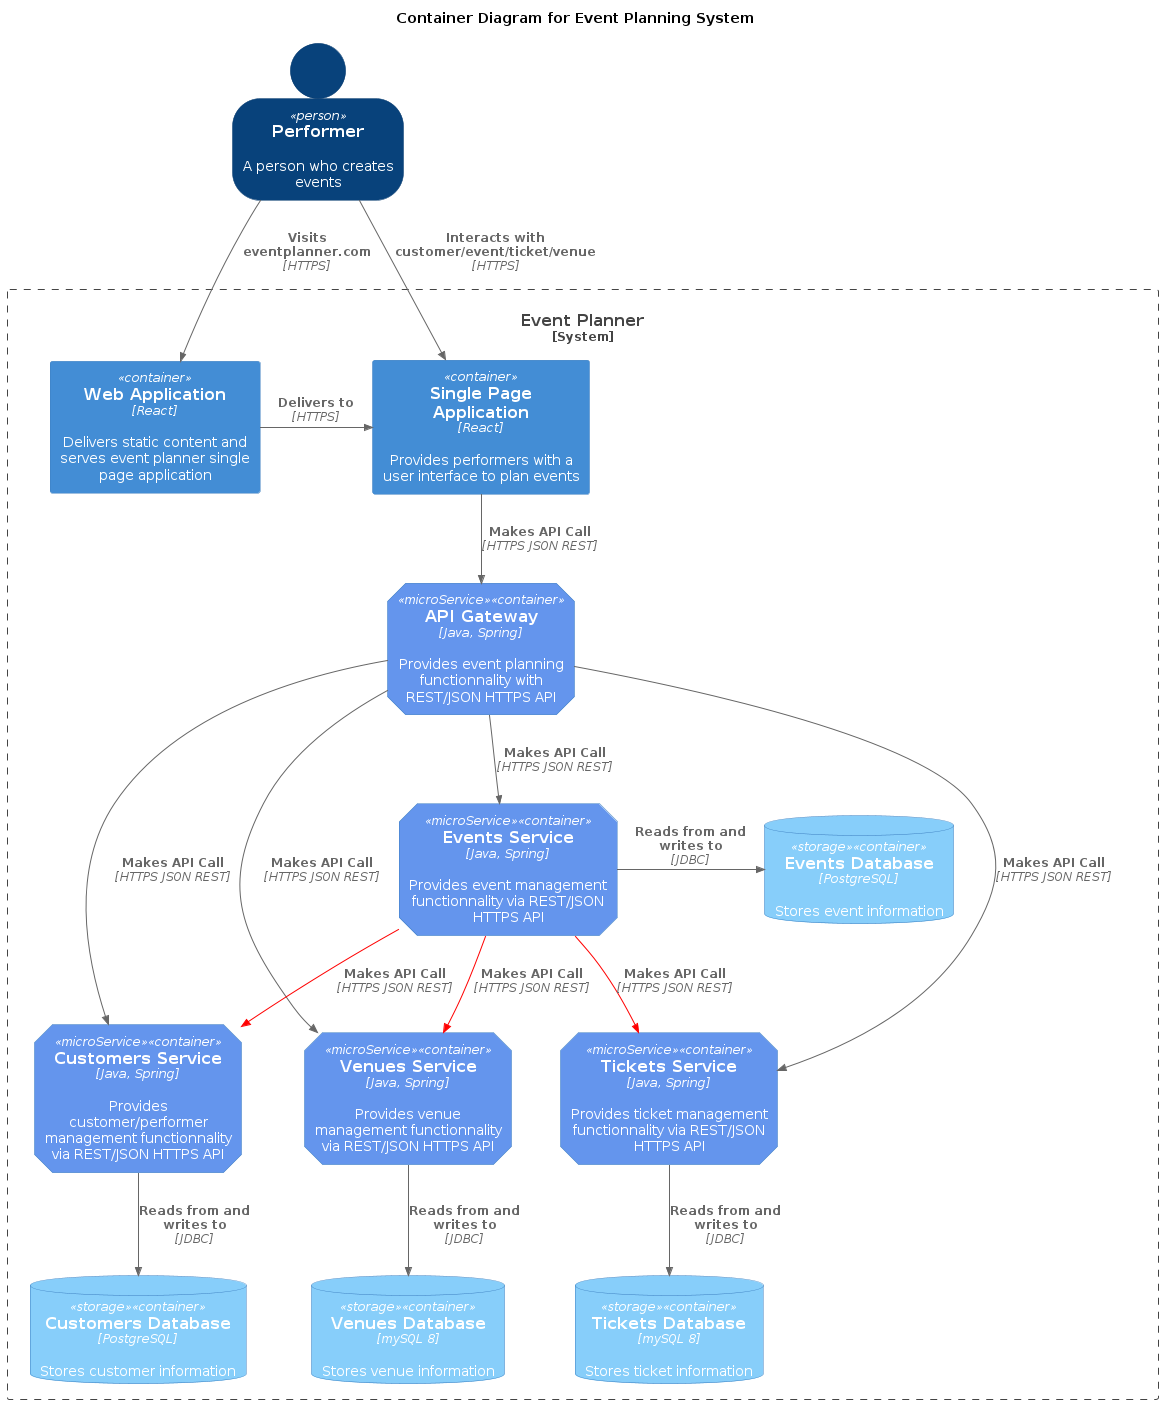

The diagram above was rendered by PlantUML. Its source (embedded in the PNG):
@startuml
!includeurl https://raw.githubusercontent.com/RicardoNiepel/C4-PlantUML/master/C4_Container.puml

!define DEVICONS https://raw.githubusercontent.com/tupadr3/plantuml-icon-font-sprites/master/devicons
!define FONTAWESOME https://raw.githubusercontent.com/tupadr3/plantuml-icon-font-sprites/master/font-awesome-5

!include FONTAWESOME/users.puml

AddElementTag("microService", $shape=EightSidedShape(), $bgColor="CornflowerBlue", $fontColor="white", $legendText="micro service\neight sided")
AddElementTag("storage", $shape=RoundedBoxShape(), $bgColor="lightSkyBlue", $fontColor="white")
AddRelTag(aggregate_root, $lineColor="red")

LAYOUT_TOP_DOWN()
'LAYOUT_WITH_LEGEND()
SHOW_PERSON_OUTLINE()
'HIDE_STEREOTYPE()

title Container Diagram for Event Planning System
Person(performer, "Performer", "A person who creates events")
System_Boundary(eventplanner, "Event Planner"){
    Container(webapp, "Web Application", "React", "Delivers static content and serves event planner single page application")
    Container(singlepage_app, "Single Page Application", "React", "Provides performers with a user interface to plan events")
    Container(apigateway, "API Gateway", "Java, Spring", "Provides event planning functionnality with REST/JSON HTTPS API", $tags="microService")
    Container(eventsservice, "Events Service", "Java, Spring", "Provides event management functionnality via REST/JSON HTTPS API", $tags="microService")
    Container(customersservice, "Customers Service", "Java, Spring", "Provides customer/performer management functionnality via REST/JSON HTTPS API", $tags="microService")
    Container(venuesservice, "Venues Service", "Java, Spring", "Provides venue management functionnality via REST/JSON HTTPS API", $tags="microService")
    Container(ticketsservice, "Tickets Service", "Java, Spring", "Provides ticket management functionnality via REST/JSON HTTPS API", $tags="microService")
    ContainerDb(eventsdb, "Events Database", "PostgreSQL", "Stores event information", $tags = "storage")
    ContainerDb(customersdb, "Customers Database", "PostgreSQL", "Stores customer information", $tags = "storage")
    ContainerDb(venuesdb, "Venues Database", "mySQL 8", "Stores venue information", $tags = "storage")
    ContainerDb(ticketsdb, "Tickets Database", "mySQL 8", "Stores ticket information", $tags = "storage")
    Rel_R(webapp, singlepage_app, "Delivers to", "HTTPS")
    Rel(performer, webapp, "Visits eventplanner.com", "HTTPS")
    Rel_R(performer, singlepage_app, "Interacts with customer/event/ticket/venue", "HTTPS")
    Rel(singlepage_app, apigateway, "Makes API Call", "HTTPS JSON REST")
    Rel(apigateway, eventsservice, "Makes API Call", "HTTPS JSON REST")
    Rel(apigateway, customersservice, "Makes API Call", "HTTPS JSON REST")
    Rel(apigateway, venuesservice, "Makes API Call", "HTTPS JSON REST")
    Rel(apigateway, ticketsservice, "Makes API Call", "HTTPS JSON REST")
    Rel(eventsservice, customersservice, "Makes API Call", "HTTPS JSON REST", $tags = "aggregate_root")
    Rel(eventsservice, venuesservice, "Makes API Call", "HTTPS JSON REST", $tags = "aggregate_root")
    Rel(eventsservice, ticketsservice, "Makes API Call", "HTTPS JSON REST", $tags = "aggregate_root")
    Rel_R(eventsservice, eventsdb, "Reads from and writes to", "JDBC")
    Rel_D(customersservice, customersdb, "Reads from and writes to", "JDBC")
    Rel_D(venuesservice, venuesdb, "Reads from and writes to", "JDBC")
    Rel_D(ticketsservice, ticketsdb, "Reads from and writes to", "JDBC")
}


@enduml